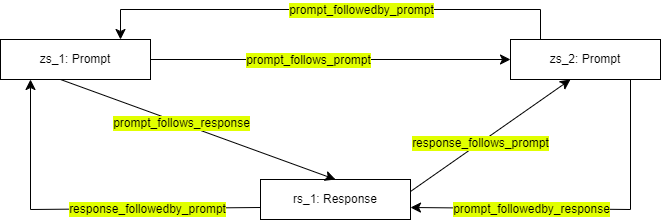

The diagram above was exported from draw.io. Its source (the exported page's mxGraphModel, read from the mxfile embedded in the PNG):
<mxGraphModel dx="1050" dy="621" grid="1" gridSize="10" guides="1" tooltips="1" connect="1" arrows="1" fold="1" page="1" pageScale="1" pageWidth="15000" pageHeight="15000" math="0" shadow="0">
  <root>
    <mxCell id="0" />
    <mxCell id="1" parent="0" />
    <mxCell id="l1rVb8GW7DXcUY35VYKV-1" value="zs_1: Prompt" style="rounded=0;whiteSpace=wrap;html=1;snapToPoint=1;points=[[0.1,0],[0.2,0],[0.3,0],[0.4,0],[0.5,0],[0.6,0],[0.7,0],[0.8,0],[0.9,0],[0,0.1],[0,0.3],[0,0.5],[0,0.7],[0,0.9],[0.1,1],[0.2,1],[0.3,1],[0.4,1],[0.5,1],[0.6,1],[0.7,1],[0.8,1],[0.9,1],[1,0.1],[1,0.3],[1,0.5],[1,0.7],[1,0.9]];" parent="1" vertex="1">
      <mxGeometry x="200" y="250" width="150" height="40" as="geometry" />
    </mxCell>
    <mxCell id="l1rVb8GW7DXcUY35VYKV-2" value="rs_1: Response" style="rounded=0;whiteSpace=wrap;html=1;snapToPoint=1;points=[[0.1,0],[0.2,0],[0.3,0],[0.4,0],[0.5,0],[0.6,0],[0.7,0],[0.8,0],[0.9,0],[0,0.1],[0,0.3],[0,0.5],[0,0.7],[0,0.9],[0.1,1],[0.2,1],[0.3,1],[0.4,1],[0.5,1],[0.6,1],[0.7,1],[0.8,1],[0.9,1],[1,0.1],[1,0.3],[1,0.5],[1,0.7],[1,0.9]];" parent="1" vertex="1">
      <mxGeometry x="460" y="390" width="150" height="40" as="geometry" />
    </mxCell>
    <mxCell id="l1rVb8GW7DXcUY35VYKV-3" value="" style="endArrow=classic;html=1;exitX=0.4;exitY=1;exitDx=0;exitDy=0;entryX=0.5;entryY=0;entryDx=0;entryDy=0;endSize=8;arcSize=0;rounded=0;" parent="1" source="l1rVb8GW7DXcUY35VYKV-1" target="l1rVb8GW7DXcUY35VYKV-2" edge="1">
      <mxGeometry width="50" height="50" relative="1" as="geometry">
        <mxPoint x="340" y="320" as="sourcePoint" />
        <mxPoint x="537" y="320" as="targetPoint" />
      </mxGeometry>
    </mxCell>
    <mxCell id="l1rVb8GW7DXcUY35VYKV-4" value="&lt;font color=&quot;#000000&quot;&gt;prompt_follows_response&lt;/font&gt;" style="text;html=1;align=center;verticalAlign=middle;resizable=0;points=[];labelBackgroundColor=#e1ff00;" parent="l1rVb8GW7DXcUY35VYKV-3" vertex="1" connectable="0">
      <mxGeometry x="-0.1269" relative="1" as="geometry">
        <mxPoint as="offset" />
      </mxGeometry>
    </mxCell>
    <mxCell id="l1rVb8GW7DXcUY35VYKV-5" value="" style="endArrow=classic;html=1;entryX=0.2;entryY=1;entryDx=0;entryDy=0;endSize=8;arcSize=0;rounded=0;exitX=0;exitY=0.7;exitDx=0;exitDy=0;" parent="1" source="l1rVb8GW7DXcUY35VYKV-2" target="l1rVb8GW7DXcUY35VYKV-1" edge="1">
      <mxGeometry width="50" height="50" relative="1" as="geometry">
        <mxPoint x="350" y="550" as="sourcePoint" />
        <mxPoint x="545" y="400" as="targetPoint" />
        <Array as="points">
          <mxPoint x="230" y="420" />
        </Array>
      </mxGeometry>
    </mxCell>
    <mxCell id="l1rVb8GW7DXcUY35VYKV-6" value="&lt;font color=&quot;#000000&quot;&gt;response_followedby_prompt&lt;/font&gt;" style="text;html=1;align=center;verticalAlign=middle;resizable=0;points=[];labelBackgroundColor=#e1ff00;" parent="l1rVb8GW7DXcUY35VYKV-5" vertex="1" connectable="0">
      <mxGeometry x="-0.1269" relative="1" as="geometry">
        <mxPoint x="43" as="offset" />
      </mxGeometry>
    </mxCell>
    <mxCell id="l1rVb8GW7DXcUY35VYKV-7" value="zs_2: Prompt" style="rounded=0;whiteSpace=wrap;html=1;snapToPoint=1;points=[[0.1,0],[0.2,0],[0.3,0],[0.4,0],[0.5,0],[0.6,0],[0.7,0],[0.8,0],[0.9,0],[0,0.1],[0,0.3],[0,0.5],[0,0.7],[0,0.9],[0.1,1],[0.2,1],[0.3,1],[0.4,1],[0.5,1],[0.6,1],[0.7,1],[0.8,1],[0.9,1],[1,0.1],[1,0.3],[1,0.5],[1,0.7],[1,0.9]];" parent="1" vertex="1">
      <mxGeometry x="710" y="250" width="150" height="40" as="geometry" />
    </mxCell>
    <mxCell id="l1rVb8GW7DXcUY35VYKV-9" value="" style="endArrow=classic;html=1;exitX=1;exitY=0.5;exitDx=0;exitDy=0;entryX=0;entryY=0.5;entryDx=0;entryDy=0;endSize=8;arcSize=0;rounded=0;" parent="1" source="l1rVb8GW7DXcUY35VYKV-1" target="l1rVb8GW7DXcUY35VYKV-7" edge="1">
      <mxGeometry width="50" height="50" relative="1" as="geometry">
        <mxPoint x="270" y="300" as="sourcePoint" />
        <mxPoint x="545" y="400" as="targetPoint" />
      </mxGeometry>
    </mxCell>
    <mxCell id="l1rVb8GW7DXcUY35VYKV-10" value="&lt;font color=&quot;#000000&quot;&gt;prompt_follows_prompt&lt;/font&gt;" style="text;html=1;align=center;verticalAlign=middle;resizable=0;points=[];labelBackgroundColor=#e1ff00;" parent="l1rVb8GW7DXcUY35VYKV-9" vertex="1" connectable="0">
      <mxGeometry x="-0.1269" relative="1" as="geometry">
        <mxPoint as="offset" />
      </mxGeometry>
    </mxCell>
    <mxCell id="l1rVb8GW7DXcUY35VYKV-12" value="" style="endArrow=classic;html=1;entryX=0.8;entryY=0;entryDx=0;entryDy=0;endSize=8;arcSize=0;rounded=0;exitX=0.2;exitY=0;exitDx=0;exitDy=0;" parent="1" source="l1rVb8GW7DXcUY35VYKV-7" target="l1rVb8GW7DXcUY35VYKV-1" edge="1">
      <mxGeometry width="50" height="50" relative="1" as="geometry">
        <mxPoint x="730" y="200" as="sourcePoint" />
        <mxPoint x="720" y="280" as="targetPoint" />
        <Array as="points">
          <mxPoint x="740" y="220" />
          <mxPoint x="520" y="220" />
          <mxPoint x="320" y="220" />
        </Array>
      </mxGeometry>
    </mxCell>
    <mxCell id="l1rVb8GW7DXcUY35VYKV-13" value="&lt;font color=&quot;#000000&quot;&gt;prompt_followedby_prompt&lt;/font&gt;" style="text;html=1;align=center;verticalAlign=middle;resizable=0;points=[];labelBackgroundColor=#e1ff00;" parent="l1rVb8GW7DXcUY35VYKV-12" vertex="1" connectable="0">
      <mxGeometry x="-0.1269" relative="1" as="geometry">
        <mxPoint as="offset" />
      </mxGeometry>
    </mxCell>
    <mxCell id="l1rVb8GW7DXcUY35VYKV-14" value="" style="endArrow=classic;html=1;endSize=8;arcSize=0;rounded=0;exitX=1;exitY=0.3;exitDx=0;exitDy=0;entryX=0.4;entryY=1;entryDx=0;entryDy=0;" parent="1" source="l1rVb8GW7DXcUY35VYKV-2" target="l1rVb8GW7DXcUY35VYKV-7" edge="1">
      <mxGeometry width="50" height="50" relative="1" as="geometry">
        <mxPoint x="670" y="350" as="sourcePoint" />
        <mxPoint x="850" y="390" as="targetPoint" />
      </mxGeometry>
    </mxCell>
    <mxCell id="l1rVb8GW7DXcUY35VYKV-15" value="&lt;font color=&quot;#000000&quot;&gt;response_follows_prompt&lt;/font&gt;" style="text;html=1;align=center;verticalAlign=middle;resizable=0;points=[];labelBackgroundColor=#e1ff00;" parent="l1rVb8GW7DXcUY35VYKV-14" vertex="1" connectable="0">
      <mxGeometry x="-0.1269" relative="1" as="geometry">
        <mxPoint as="offset" />
      </mxGeometry>
    </mxCell>
    <mxCell id="l1rVb8GW7DXcUY35VYKV-16" value="" style="endArrow=classic;html=1;endSize=8;arcSize=0;rounded=0;entryX=1;entryY=0.7;entryDx=0;entryDy=0;exitX=0.8;exitY=1;exitDx=0;exitDy=0;" parent="1" source="l1rVb8GW7DXcUY35VYKV-7" target="l1rVb8GW7DXcUY35VYKV-2" edge="1">
      <mxGeometry width="50" height="50" relative="1" as="geometry">
        <mxPoint x="860" y="370" as="sourcePoint" />
        <mxPoint x="780" y="300" as="targetPoint" />
        <Array as="points">
          <mxPoint x="830" y="420" />
        </Array>
      </mxGeometry>
    </mxCell>
    <mxCell id="l1rVb8GW7DXcUY35VYKV-17" value="&lt;font color=&quot;#000000&quot;&gt;prompt_followedby_response&lt;/font&gt;" style="text;html=1;align=center;verticalAlign=middle;resizable=0;points=[];labelBackgroundColor=#e1ff00;" parent="l1rVb8GW7DXcUY35VYKV-16" vertex="1" connectable="0">
      <mxGeometry x="-0.1269" relative="1" as="geometry">
        <mxPoint x="-77" as="offset" />
      </mxGeometry>
    </mxCell>
  </root>
</mxGraphModel>